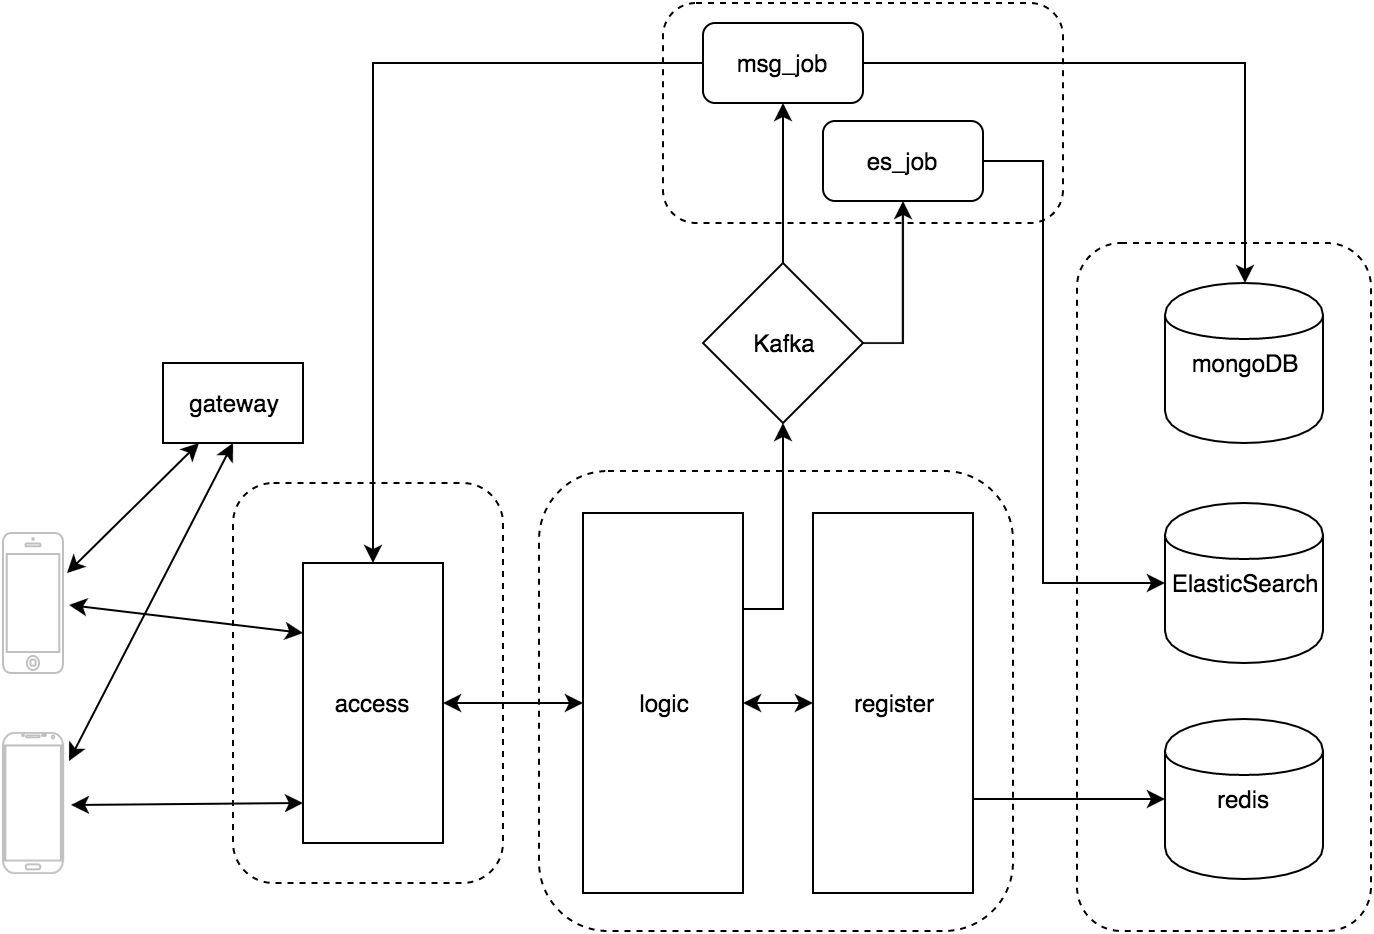

The diagram above was exported from draw.io. Its source (the exported page's mxGraphModel, read from the mxfile embedded in the PNG):
<mxGraphModel dx="790" dy="429" grid="1" gridSize="10" guides="1" tooltips="1" connect="1" arrows="1" fold="1" page="1" pageScale="1" pageWidth="826" pageHeight="1169" background="#ffffff" math="0" shadow="0">
  <root>
    <mxCell id="0" />
    <mxCell id="1" parent="0" />
    <mxCell id="72" value="" style="rounded=1;whiteSpace=wrap;html=1;dashed=1;" parent="1" vertex="1">
      <mxGeometry x="400" y="30" width="200" height="110" as="geometry" />
    </mxCell>
    <mxCell id="68" value="" style="rounded=1;whiteSpace=wrap;html=1;dashed=1;" parent="1" vertex="1">
      <mxGeometry x="607" y="150" width="147" height="344" as="geometry" />
    </mxCell>
    <mxCell id="58" value="" style="rounded=1;whiteSpace=wrap;html=1;dashed=1;" parent="1" vertex="1">
      <mxGeometry x="185" y="270" width="135" height="200" as="geometry" />
    </mxCell>
    <mxCell id="38" value="access" style="whiteSpace=wrap;html=1;" parent="1" vertex="1">
      <mxGeometry x="220" y="310" width="70" height="140" as="geometry" />
    </mxCell>
    <mxCell id="40" value="" style="verticalLabelPosition=bottom;verticalAlign=top;html=1;shadow=0;dashed=0;strokeWidth=1;shape=mxgraph.android.phone2;fillColor=#ffffff;strokeColor=#c0c0c0;" parent="1" vertex="1">
      <mxGeometry x="70" y="395" width="30" height="70" as="geometry" />
    </mxCell>
    <mxCell id="41" value="" style="html=1;verticalLabelPosition=bottom;labelBackgroundColor=#ffffff;verticalAlign=top;shadow=0;dashed=0;strokeWidth=1;shape=mxgraph.ios7.misc.iphone;fillColor=#ffffff;strokeColor=#c0c0c0;" parent="1" vertex="1">
      <mxGeometry x="70" y="295" width="30" height="70" as="geometry" />
    </mxCell>
    <mxCell id="42" value="gateway" style="whiteSpace=wrap;html=1;" parent="1" vertex="1">
      <mxGeometry x="150" y="210" width="70" height="40" as="geometry" />
    </mxCell>
    <mxCell id="46" value="" style="endArrow=classic;startArrow=classic;html=1;exitX=1.067;exitY=0.286;exitPerimeter=0;entryX=0.25;entryY=1;" parent="1" source="41" target="42" edge="1">
      <mxGeometry width="50" height="50" relative="1" as="geometry">
        <mxPoint x="120" y="330" as="sourcePoint" />
        <mxPoint x="170" y="280" as="targetPoint" />
      </mxGeometry>
    </mxCell>
    <mxCell id="48" value="" style="endArrow=classic;startArrow=classic;html=1;entryX=0;entryY=0.25;exitX=1.1;exitY=0.514;exitPerimeter=0;" parent="1" source="41" target="38" edge="1">
      <mxGeometry width="50" height="50" relative="1" as="geometry">
        <mxPoint x="130" y="370" as="sourcePoint" />
        <mxPoint x="180" y="320" as="targetPoint" />
      </mxGeometry>
    </mxCell>
    <mxCell id="49" value="" style="endArrow=classic;startArrow=classic;html=1;entryX=0;entryY=0.5;exitX=1.133;exitY=0.514;exitPerimeter=0;" parent="1" source="40" edge="1">
      <mxGeometry width="50" height="50" relative="1" as="geometry">
        <mxPoint x="130" y="470" as="sourcePoint" />
        <mxPoint x="220" y="430" as="targetPoint" />
      </mxGeometry>
    </mxCell>
    <mxCell id="50" value="" style="endArrow=classic;startArrow=classic;html=1;entryX=0.5;entryY=1;exitX=1.1;exitY=0.2;exitPerimeter=0;" parent="1" source="40" target="42" edge="1">
      <mxGeometry width="50" height="50" relative="1" as="geometry">
        <mxPoint x="90" y="410" as="sourcePoint" />
        <mxPoint x="140" y="360" as="targetPoint" />
      </mxGeometry>
    </mxCell>
    <mxCell id="51" value="" style="rounded=1;whiteSpace=wrap;html=1;dashed=1;" parent="1" vertex="1">
      <mxGeometry x="338" y="264" width="237" height="230" as="geometry" />
    </mxCell>
    <mxCell id="82" style="edgeStyle=orthogonalEdgeStyle;rounded=0;html=1;exitX=1;exitY=0.25;entryX=0.5;entryY=1;jettySize=auto;orthogonalLoop=1;" parent="1" source="61" target="81" edge="1">
      <mxGeometry relative="1" as="geometry" />
    </mxCell>
    <mxCell id="61" value="logic" style="whiteSpace=wrap;html=1;" parent="1" vertex="1">
      <mxGeometry x="360" y="285" width="80" height="190" as="geometry" />
    </mxCell>
    <mxCell id="64" value="" style="endArrow=classic;startArrow=classic;html=1;entryX=0;entryY=0.5;" parent="1" source="38" target="61" edge="1">
      <mxGeometry width="50" height="50" relative="1" as="geometry">
        <mxPoint x="310" y="420" as="sourcePoint" />
        <mxPoint x="360" y="370" as="targetPoint" />
      </mxGeometry>
    </mxCell>
    <mxCell id="71" style="edgeStyle=orthogonalEdgeStyle;rounded=0;html=1;exitX=1;exitY=0.75;entryX=0;entryY=0.5;jettySize=auto;orthogonalLoop=1;" parent="1" source="66" target="70" edge="1">
      <mxGeometry relative="1" as="geometry" />
    </mxCell>
    <mxCell id="66" value="register" style="whiteSpace=wrap;html=1;" parent="1" vertex="1">
      <mxGeometry x="475" y="285" width="80" height="190" as="geometry" />
    </mxCell>
    <mxCell id="67" value="" style="endArrow=classic;startArrow=classic;html=1;entryX=0;entryY=0.5;exitX=1;exitY=0.5;" parent="1" source="61" target="66" edge="1">
      <mxGeometry width="50" height="50" relative="1" as="geometry">
        <mxPoint x="400" y="400" as="sourcePoint" />
        <mxPoint x="450" y="350" as="targetPoint" />
      </mxGeometry>
    </mxCell>
    <mxCell id="70" value="redis" style="shape=cylinder;whiteSpace=wrap;html=1;" parent="1" vertex="1">
      <mxGeometry x="651" y="388" width="79" height="80" as="geometry" />
    </mxCell>
    <mxCell id="75" value="ElasticSearch" style="shape=cylinder;whiteSpace=wrap;html=1;" parent="1" vertex="1">
      <mxGeometry x="651" y="280" width="79" height="80" as="geometry" />
    </mxCell>
    <mxCell id="79" style="edgeStyle=orthogonalEdgeStyle;rounded=0;html=1;exitX=0;exitY=0.5;entryX=0.5;entryY=0;jettySize=auto;orthogonalLoop=1;" parent="1" source="76" target="38" edge="1">
      <mxGeometry relative="1" as="geometry" />
    </mxCell>
    <mxCell id="76" value="msg_job" style="rounded=1;whiteSpace=wrap;html=1;" parent="1" vertex="1">
      <mxGeometry x="420" y="40" width="80" height="40" as="geometry" />
    </mxCell>
    <mxCell id="83" style="edgeStyle=orthogonalEdgeStyle;rounded=0;html=1;exitX=0.5;exitY=0;entryX=0.5;entryY=1;jettySize=auto;orthogonalLoop=1;" parent="1" source="81" target="76" edge="1">
      <mxGeometry relative="1" as="geometry" />
    </mxCell>
    <mxCell id="87" style="edgeStyle=orthogonalEdgeStyle;rounded=0;html=1;exitX=1;exitY=0.5;entryX=0.5;entryY=1;jettySize=auto;orthogonalLoop=1;" parent="1" source="81" target="86" edge="1">
      <mxGeometry relative="1" as="geometry" />
    </mxCell>
    <mxCell id="81" value="Kafka" style="rhombus;whiteSpace=wrap;html=1;" parent="1" vertex="1">
      <mxGeometry x="420" y="160" width="80" height="80" as="geometry" />
    </mxCell>
    <mxCell id="84" value="mongoDB" style="shape=cylinder;whiteSpace=wrap;html=1;" parent="1" vertex="1">
      <mxGeometry x="651" y="170" width="79" height="80" as="geometry" />
    </mxCell>
    <mxCell id="85" style="edgeStyle=orthogonalEdgeStyle;rounded=0;html=1;exitX=1;exitY=0.5;entryX=0.5;entryY=0;jettySize=auto;orthogonalLoop=1;" parent="1" source="76" target="84" edge="1">
      <mxGeometry relative="1" as="geometry">
        <mxPoint x="500" y="60" as="sourcePoint" />
        <mxPoint x="681" y="295" as="targetPoint" />
      </mxGeometry>
    </mxCell>
    <mxCell id="88" style="edgeStyle=orthogonalEdgeStyle;rounded=0;html=1;exitX=1;exitY=0.5;entryX=0;entryY=0.5;jettySize=auto;orthogonalLoop=1;" parent="1" source="86" target="75" edge="1">
      <mxGeometry relative="1" as="geometry">
        <Array as="points">
          <mxPoint x="590" y="109" />
          <mxPoint x="590" y="320" />
        </Array>
      </mxGeometry>
    </mxCell>
    <mxCell id="86" value="es_job" style="rounded=1;whiteSpace=wrap;html=1;" parent="1" vertex="1">
      <mxGeometry x="480" y="89" width="80" height="40" as="geometry" />
    </mxCell>
  </root>
</mxGraphModel>